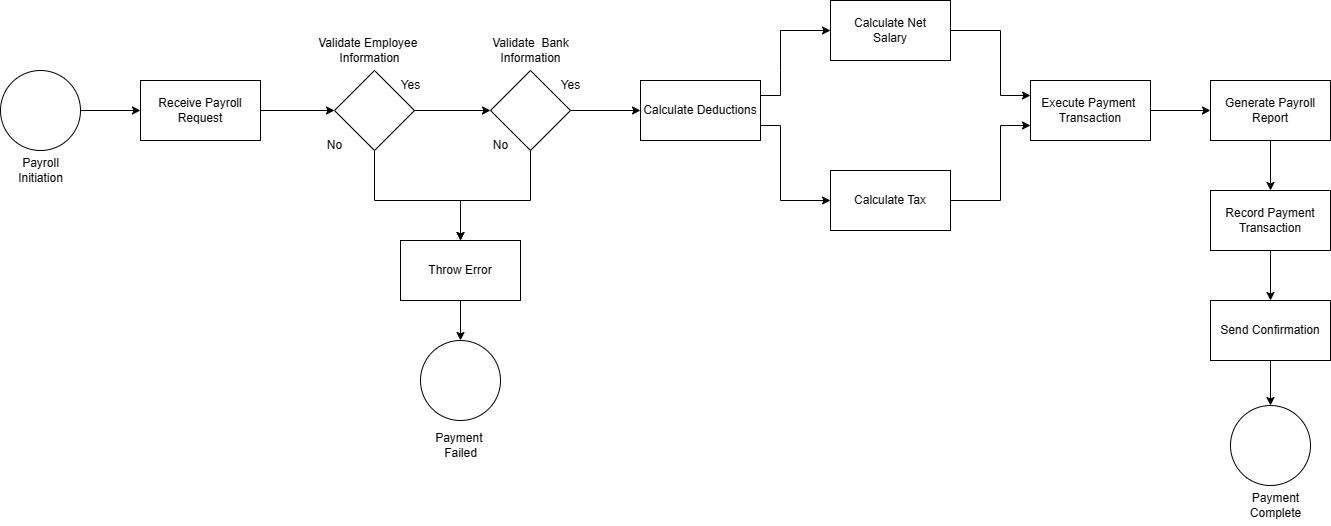

The diagram above was exported from draw.io. Its source (the exported page's mxGraphModel, read from the mxfile embedded in the PNG):
<mxGraphModel dx="1513" dy="860" grid="1" gridSize="10" guides="1" tooltips="1" connect="1" arrows="1" fold="1" page="1" pageScale="1" pageWidth="827" pageHeight="1169" math="0" shadow="0">
  <root>
    <mxCell id="0" />
    <mxCell id="1" parent="0" />
    <mxCell id="KhGlKoHjLoXicvZlUjuz-3" value="" style="ellipse;whiteSpace=wrap;html=1;aspect=fixed;" vertex="1" parent="1">
      <mxGeometry x="80" y="170" width="80" height="80" as="geometry" />
    </mxCell>
    <mxCell id="KhGlKoHjLoXicvZlUjuz-4" value="Payroll&lt;br&gt;Initiation" style="text;html=1;align=center;verticalAlign=middle;resizable=0;points=[];autosize=1;strokeColor=none;fillColor=none;" vertex="1" parent="1">
      <mxGeometry x="85" y="250" width="70" height="40" as="geometry" />
    </mxCell>
    <mxCell id="KhGlKoHjLoXicvZlUjuz-5" value="" style="endArrow=classic;html=1;rounded=0;exitX=1;exitY=0.5;exitDx=0;exitDy=0;entryX=0;entryY=0.5;entryDx=0;entryDy=0;" edge="1" parent="1" source="KhGlKoHjLoXicvZlUjuz-3" target="KhGlKoHjLoXicvZlUjuz-6">
      <mxGeometry width="50" height="50" relative="1" as="geometry">
        <mxPoint x="380" y="250" as="sourcePoint" />
        <mxPoint x="210" y="210" as="targetPoint" />
      </mxGeometry>
    </mxCell>
    <mxCell id="KhGlKoHjLoXicvZlUjuz-6" value="Receive Payroll&lt;br&gt;Request" style="rounded=0;whiteSpace=wrap;html=1;" vertex="1" parent="1">
      <mxGeometry x="220" y="180" width="120" height="60" as="geometry" />
    </mxCell>
    <mxCell id="KhGlKoHjLoXicvZlUjuz-8" value="" style="endArrow=classic;html=1;rounded=0;exitX=1;exitY=0.5;exitDx=0;exitDy=0;entryX=0;entryY=0.5;entryDx=0;entryDy=0;" edge="1" parent="1" source="KhGlKoHjLoXicvZlUjuz-6" target="KhGlKoHjLoXicvZlUjuz-9">
      <mxGeometry width="50" height="50" relative="1" as="geometry">
        <mxPoint x="380" y="250" as="sourcePoint" />
        <mxPoint x="410" y="210" as="targetPoint" />
      </mxGeometry>
    </mxCell>
    <mxCell id="KhGlKoHjLoXicvZlUjuz-9" value="" style="rhombus;whiteSpace=wrap;html=1;" vertex="1" parent="1">
      <mxGeometry x="414" y="170" width="80" height="80" as="geometry" />
    </mxCell>
    <mxCell id="KhGlKoHjLoXicvZlUjuz-10" value="Validate Employee&amp;nbsp;&lt;br&gt;Information" style="text;html=1;align=center;verticalAlign=middle;resizable=0;points=[];autosize=1;strokeColor=none;fillColor=none;" vertex="1" parent="1">
      <mxGeometry x="384" y="130" width="130" height="40" as="geometry" />
    </mxCell>
    <mxCell id="KhGlKoHjLoXicvZlUjuz-11" value="Yes" style="text;html=1;align=center;verticalAlign=middle;resizable=0;points=[];autosize=1;strokeColor=none;fillColor=none;" vertex="1" parent="1">
      <mxGeometry x="470" y="170" width="40" height="30" as="geometry" />
    </mxCell>
    <mxCell id="KhGlKoHjLoXicvZlUjuz-12" value="No" style="text;html=1;align=center;verticalAlign=middle;resizable=0;points=[];autosize=1;strokeColor=none;fillColor=none;" vertex="1" parent="1">
      <mxGeometry x="394" y="230" width="40" height="30" as="geometry" />
    </mxCell>
    <mxCell id="KhGlKoHjLoXicvZlUjuz-14" value="" style="ellipse;whiteSpace=wrap;html=1;aspect=fixed;" vertex="1" parent="1">
      <mxGeometry x="500" y="440" width="80" height="80" as="geometry" />
    </mxCell>
    <mxCell id="KhGlKoHjLoXicvZlUjuz-16" value="Throw Error" style="rounded=0;whiteSpace=wrap;html=1;" vertex="1" parent="1">
      <mxGeometry x="480" y="340" width="120" height="60" as="geometry" />
    </mxCell>
    <mxCell id="KhGlKoHjLoXicvZlUjuz-18" value="" style="endArrow=classic;html=1;rounded=0;exitX=1;exitY=0.5;exitDx=0;exitDy=0;entryX=0;entryY=0.5;entryDx=0;entryDy=0;" edge="1" parent="1" source="KhGlKoHjLoXicvZlUjuz-9" target="KhGlKoHjLoXicvZlUjuz-37">
      <mxGeometry width="50" height="50" relative="1" as="geometry">
        <mxPoint x="460" y="280" as="sourcePoint" />
        <mxPoint x="560" y="210" as="targetPoint" />
      </mxGeometry>
    </mxCell>
    <mxCell id="KhGlKoHjLoXicvZlUjuz-21" value="" style="endArrow=classic;html=1;rounded=0;exitX=0.5;exitY=1;exitDx=0;exitDy=0;entryX=0.5;entryY=0;entryDx=0;entryDy=0;" edge="1" parent="1" source="KhGlKoHjLoXicvZlUjuz-16" target="KhGlKoHjLoXicvZlUjuz-14">
      <mxGeometry width="50" height="50" relative="1" as="geometry">
        <mxPoint x="550" y="390" as="sourcePoint" />
        <mxPoint x="600" y="340" as="targetPoint" />
      </mxGeometry>
    </mxCell>
    <mxCell id="KhGlKoHjLoXicvZlUjuz-24" value="Execute Payment&amp;nbsp;&lt;br&gt;Transaction" style="rounded=0;whiteSpace=wrap;html=1;" vertex="1" parent="1">
      <mxGeometry x="1110" y="180" width="120" height="60" as="geometry" />
    </mxCell>
    <mxCell id="KhGlKoHjLoXicvZlUjuz-26" value="" style="endArrow=classic;html=1;rounded=0;exitX=1;exitY=0.5;exitDx=0;exitDy=0;entryX=0;entryY=0.5;entryDx=0;entryDy=0;" edge="1" parent="1" source="KhGlKoHjLoXicvZlUjuz-24" target="KhGlKoHjLoXicvZlUjuz-27">
      <mxGeometry width="50" height="50" relative="1" as="geometry">
        <mxPoint x="610" y="350" as="sourcePoint" />
        <mxPoint x="920" y="210" as="targetPoint" />
      </mxGeometry>
    </mxCell>
    <mxCell id="KhGlKoHjLoXicvZlUjuz-27" value="Generate Payroll&lt;br&gt;Report" style="rounded=0;whiteSpace=wrap;html=1;" vertex="1" parent="1">
      <mxGeometry x="1290" y="180" width="120" height="60" as="geometry" />
    </mxCell>
    <mxCell id="KhGlKoHjLoXicvZlUjuz-29" value="" style="ellipse;whiteSpace=wrap;html=1;aspect=fixed;" vertex="1" parent="1">
      <mxGeometry x="1310" y="505" width="80" height="80" as="geometry" />
    </mxCell>
    <mxCell id="KhGlKoHjLoXicvZlUjuz-30" value="Payment&lt;br&gt;Complete" style="text;html=1;align=center;verticalAlign=middle;resizable=0;points=[];autosize=1;strokeColor=none;fillColor=none;" vertex="1" parent="1">
      <mxGeometry x="1320" y="585" width="70" height="40" as="geometry" />
    </mxCell>
    <mxCell id="KhGlKoHjLoXicvZlUjuz-31" value="Record Payment&lt;br&gt;Transaction" style="rounded=0;whiteSpace=wrap;html=1;" vertex="1" parent="1">
      <mxGeometry x="1290" y="290" width="120" height="60" as="geometry" />
    </mxCell>
    <mxCell id="KhGlKoHjLoXicvZlUjuz-32" value="" style="endArrow=classic;html=1;rounded=0;exitX=0.5;exitY=1;exitDx=0;exitDy=0;entryX=0.5;entryY=0;entryDx=0;entryDy=0;" edge="1" parent="1" source="KhGlKoHjLoXicvZlUjuz-27" target="KhGlKoHjLoXicvZlUjuz-31">
      <mxGeometry width="50" height="50" relative="1" as="geometry">
        <mxPoint x="860" y="350" as="sourcePoint" />
        <mxPoint x="910" y="300" as="targetPoint" />
      </mxGeometry>
    </mxCell>
    <mxCell id="KhGlKoHjLoXicvZlUjuz-34" value="Payment&amp;nbsp;&lt;br&gt;Failed" style="text;html=1;align=center;verticalAlign=middle;resizable=0;points=[];autosize=1;strokeColor=none;fillColor=none;" vertex="1" parent="1">
      <mxGeometry x="505" y="525" width="70" height="40" as="geometry" />
    </mxCell>
    <mxCell id="KhGlKoHjLoXicvZlUjuz-35" value="Send Confirmation" style="rounded=0;whiteSpace=wrap;html=1;" vertex="1" parent="1">
      <mxGeometry x="1290" y="400" width="120" height="60" as="geometry" />
    </mxCell>
    <mxCell id="KhGlKoHjLoXicvZlUjuz-36" value="" style="endArrow=classic;html=1;rounded=0;exitX=0.5;exitY=1;exitDx=0;exitDy=0;entryX=0.5;entryY=0;entryDx=0;entryDy=0;" edge="1" parent="1" source="KhGlKoHjLoXicvZlUjuz-31" target="KhGlKoHjLoXicvZlUjuz-35">
      <mxGeometry width="50" height="50" relative="1" as="geometry">
        <mxPoint x="940" y="460" as="sourcePoint" />
        <mxPoint x="990" y="410" as="targetPoint" />
      </mxGeometry>
    </mxCell>
    <mxCell id="KhGlKoHjLoXicvZlUjuz-37" value="" style="rhombus;whiteSpace=wrap;html=1;" vertex="1" parent="1">
      <mxGeometry x="570" y="170" width="80" height="80" as="geometry" />
    </mxCell>
    <mxCell id="KhGlKoHjLoXicvZlUjuz-38" value="Validate&amp;nbsp; Bank&lt;br&gt;Information" style="text;html=1;align=center;verticalAlign=middle;resizable=0;points=[];autosize=1;strokeColor=none;fillColor=none;" vertex="1" parent="1">
      <mxGeometry x="560" y="130" width="100" height="40" as="geometry" />
    </mxCell>
    <mxCell id="KhGlKoHjLoXicvZlUjuz-39" value="" style="endArrow=classic;html=1;rounded=0;exitX=0.5;exitY=1;exitDx=0;exitDy=0;entryX=0.5;entryY=0;entryDx=0;entryDy=0;" edge="1" parent="1" source="KhGlKoHjLoXicvZlUjuz-9" target="KhGlKoHjLoXicvZlUjuz-16">
      <mxGeometry width="50" height="50" relative="1" as="geometry">
        <mxPoint x="580" y="250" as="sourcePoint" />
        <mxPoint x="630" y="200" as="targetPoint" />
        <Array as="points">
          <mxPoint x="454" y="300" />
          <mxPoint x="540" y="300" />
        </Array>
      </mxGeometry>
    </mxCell>
    <mxCell id="KhGlKoHjLoXicvZlUjuz-40" value="" style="endArrow=classic;html=1;rounded=0;exitX=0.5;exitY=1;exitDx=0;exitDy=0;entryX=0.5;entryY=0;entryDx=0;entryDy=0;" edge="1" parent="1" source="KhGlKoHjLoXicvZlUjuz-37" target="KhGlKoHjLoXicvZlUjuz-16">
      <mxGeometry width="50" height="50" relative="1" as="geometry">
        <mxPoint x="580" y="250" as="sourcePoint" />
        <mxPoint x="630" y="200" as="targetPoint" />
        <Array as="points">
          <mxPoint x="610" y="300" />
          <mxPoint x="540" y="300" />
        </Array>
      </mxGeometry>
    </mxCell>
    <mxCell id="KhGlKoHjLoXicvZlUjuz-41" value="" style="endArrow=classic;html=1;rounded=0;exitX=1;exitY=0.5;exitDx=0;exitDy=0;entryX=0;entryY=0.5;entryDx=0;entryDy=0;" edge="1" parent="1" source="KhGlKoHjLoXicvZlUjuz-37" target="KhGlKoHjLoXicvZlUjuz-42">
      <mxGeometry width="50" height="50" relative="1" as="geometry">
        <mxPoint x="790" y="230" as="sourcePoint" />
        <mxPoint x="720" y="210" as="targetPoint" />
      </mxGeometry>
    </mxCell>
    <mxCell id="KhGlKoHjLoXicvZlUjuz-42" value="Calculate Deductions" style="rounded=0;whiteSpace=wrap;html=1;" vertex="1" parent="1">
      <mxGeometry x="720" y="180" width="120" height="60" as="geometry" />
    </mxCell>
    <mxCell id="KhGlKoHjLoXicvZlUjuz-44" value="Yes" style="text;html=1;align=center;verticalAlign=middle;resizable=0;points=[];autosize=1;strokeColor=none;fillColor=none;" vertex="1" parent="1">
      <mxGeometry x="630" y="170" width="40" height="30" as="geometry" />
    </mxCell>
    <mxCell id="KhGlKoHjLoXicvZlUjuz-45" value="No" style="text;html=1;align=center;verticalAlign=middle;resizable=0;points=[];autosize=1;strokeColor=none;fillColor=none;" vertex="1" parent="1">
      <mxGeometry x="560" y="230" width="40" height="30" as="geometry" />
    </mxCell>
    <mxCell id="KhGlKoHjLoXicvZlUjuz-46" value="" style="endArrow=classic;html=1;rounded=0;exitX=1;exitY=0.25;exitDx=0;exitDy=0;entryX=0;entryY=0.5;entryDx=0;entryDy=0;" edge="1" parent="1" source="KhGlKoHjLoXicvZlUjuz-42" target="KhGlKoHjLoXicvZlUjuz-47">
      <mxGeometry width="50" height="50" relative="1" as="geometry">
        <mxPoint x="850" y="250" as="sourcePoint" />
        <mxPoint x="910" y="140" as="targetPoint" />
        <Array as="points">
          <mxPoint x="860" y="195" />
          <mxPoint x="860" y="170" />
          <mxPoint x="860" y="130" />
        </Array>
      </mxGeometry>
    </mxCell>
    <mxCell id="KhGlKoHjLoXicvZlUjuz-47" value="Calculate Net&lt;br&gt;Salary" style="rounded=0;whiteSpace=wrap;html=1;" vertex="1" parent="1">
      <mxGeometry x="910" y="100" width="120" height="60" as="geometry" />
    </mxCell>
    <mxCell id="KhGlKoHjLoXicvZlUjuz-48" value="Calculate Tax" style="rounded=0;whiteSpace=wrap;html=1;" vertex="1" parent="1">
      <mxGeometry x="910" y="270" width="120" height="60" as="geometry" />
    </mxCell>
    <mxCell id="KhGlKoHjLoXicvZlUjuz-49" value="" style="endArrow=classic;html=1;rounded=0;exitX=1;exitY=0.75;exitDx=0;exitDy=0;entryX=0;entryY=0.5;entryDx=0;entryDy=0;" edge="1" parent="1" source="KhGlKoHjLoXicvZlUjuz-42" target="KhGlKoHjLoXicvZlUjuz-48">
      <mxGeometry width="50" height="50" relative="1" as="geometry">
        <mxPoint x="890" y="250" as="sourcePoint" />
        <mxPoint x="940" y="200" as="targetPoint" />
        <Array as="points">
          <mxPoint x="860" y="225" />
          <mxPoint x="860" y="300" />
        </Array>
      </mxGeometry>
    </mxCell>
    <mxCell id="KhGlKoHjLoXicvZlUjuz-51" value="" style="endArrow=classic;html=1;rounded=0;exitX=1;exitY=0.5;exitDx=0;exitDy=0;entryX=0;entryY=0.25;entryDx=0;entryDy=0;" edge="1" parent="1" source="KhGlKoHjLoXicvZlUjuz-47" target="KhGlKoHjLoXicvZlUjuz-24">
      <mxGeometry width="50" height="50" relative="1" as="geometry">
        <mxPoint x="1120" y="250" as="sourcePoint" />
        <mxPoint x="1170" y="200" as="targetPoint" />
        <Array as="points">
          <mxPoint x="1080" y="130" />
          <mxPoint x="1080" y="195" />
        </Array>
      </mxGeometry>
    </mxCell>
    <mxCell id="KhGlKoHjLoXicvZlUjuz-52" value="" style="endArrow=classic;html=1;rounded=0;exitX=1;exitY=0.5;exitDx=0;exitDy=0;entryX=0;entryY=0.75;entryDx=0;entryDy=0;" edge="1" parent="1" source="KhGlKoHjLoXicvZlUjuz-48" target="KhGlKoHjLoXicvZlUjuz-24">
      <mxGeometry width="50" height="50" relative="1" as="geometry">
        <mxPoint x="1080" y="300" as="sourcePoint" />
        <mxPoint x="1130" y="250" as="targetPoint" />
        <Array as="points">
          <mxPoint x="1080" y="300" />
          <mxPoint x="1080" y="225" />
        </Array>
      </mxGeometry>
    </mxCell>
    <mxCell id="KhGlKoHjLoXicvZlUjuz-55" value="" style="endArrow=classic;html=1;rounded=0;exitX=0.5;exitY=1;exitDx=0;exitDy=0;entryX=0.5;entryY=0;entryDx=0;entryDy=0;" edge="1" parent="1" source="KhGlKoHjLoXicvZlUjuz-35" target="KhGlKoHjLoXicvZlUjuz-29">
      <mxGeometry width="50" height="50" relative="1" as="geometry">
        <mxPoint x="1290" y="600" as="sourcePoint" />
        <mxPoint x="1340" y="550" as="targetPoint" />
      </mxGeometry>
    </mxCell>
  </root>
</mxGraphModel>